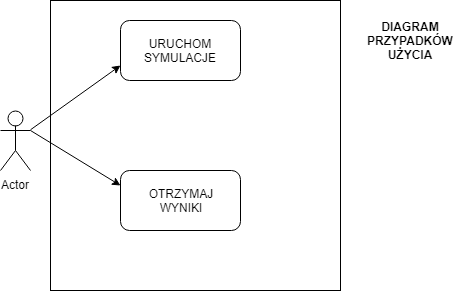

The diagram above was exported from draw.io. Its source (the exported page's mxGraphModel, read from the mxfile embedded in the PNG):
<mxGraphModel dx="1010" dy="550" grid="1" gridSize="10" guides="1" tooltips="1" connect="1" arrows="1" fold="1" page="1" pageScale="1" pageWidth="827" pageHeight="1169" math="0" shadow="0">
  <root>
    <mxCell id="0" />
    <mxCell id="1" parent="0" />
    <mxCell id="lRKDlecWVJjfDazf0DUQ-1" value="Actor" style="shape=umlActor;verticalLabelPosition=bottom;labelBackgroundColor=#ffffff;verticalAlign=top;html=1;outlineConnect=0;" vertex="1" parent="1">
      <mxGeometry x="140" y="140" width="30" height="60" as="geometry" />
    </mxCell>
    <mxCell id="lRKDlecWVJjfDazf0DUQ-2" value="" style="whiteSpace=wrap;html=1;aspect=fixed;" vertex="1" parent="1">
      <mxGeometry x="190" y="30" width="290" height="290" as="geometry" />
    </mxCell>
    <mxCell id="lRKDlecWVJjfDazf0DUQ-4" value="URUCHOM SYMULACJE" style="rounded=1;whiteSpace=wrap;html=1;" vertex="1" parent="1">
      <mxGeometry x="260" y="50" width="120" height="60" as="geometry" />
    </mxCell>
    <mxCell id="lRKDlecWVJjfDazf0DUQ-5" value="OTRZYMAJ&lt;br&gt;WYNIKI&lt;br&gt;" style="rounded=1;whiteSpace=wrap;html=1;" vertex="1" parent="1">
      <mxGeometry x="260" y="200" width="120" height="60" as="geometry" />
    </mxCell>
    <mxCell id="lRKDlecWVJjfDazf0DUQ-6" value="" style="endArrow=classic;html=1;entryX=0;entryY=0.75;entryDx=0;entryDy=0;" edge="1" parent="1" source="lRKDlecWVJjfDazf0DUQ-1" target="lRKDlecWVJjfDazf0DUQ-4">
      <mxGeometry width="50" height="50" relative="1" as="geometry">
        <mxPoint x="170" y="140" as="sourcePoint" />
        <mxPoint x="220" y="90" as="targetPoint" />
      </mxGeometry>
    </mxCell>
    <mxCell id="lRKDlecWVJjfDazf0DUQ-7" value="" style="endArrow=classic;html=1;exitX=1;exitY=0.3333333333333333;exitDx=0;exitDy=0;exitPerimeter=0;entryX=0;entryY=0.25;entryDx=0;entryDy=0;" edge="1" parent="1" source="lRKDlecWVJjfDazf0DUQ-1" target="lRKDlecWVJjfDazf0DUQ-5">
      <mxGeometry width="50" height="50" relative="1" as="geometry">
        <mxPoint x="190" y="210" as="sourcePoint" />
        <mxPoint x="240" y="160" as="targetPoint" />
      </mxGeometry>
    </mxCell>
    <mxCell id="lRKDlecWVJjfDazf0DUQ-9" value="&lt;b&gt;DIAGRAM PRZYPADKÓW UŻYCIA&lt;/b&gt;" style="text;html=1;strokeColor=none;fillColor=none;align=center;verticalAlign=middle;whiteSpace=wrap;rounded=0;" vertex="1" parent="1">
      <mxGeometry x="490" y="70" width="120" as="geometry" />
    </mxCell>
  </root>
</mxGraphModel>